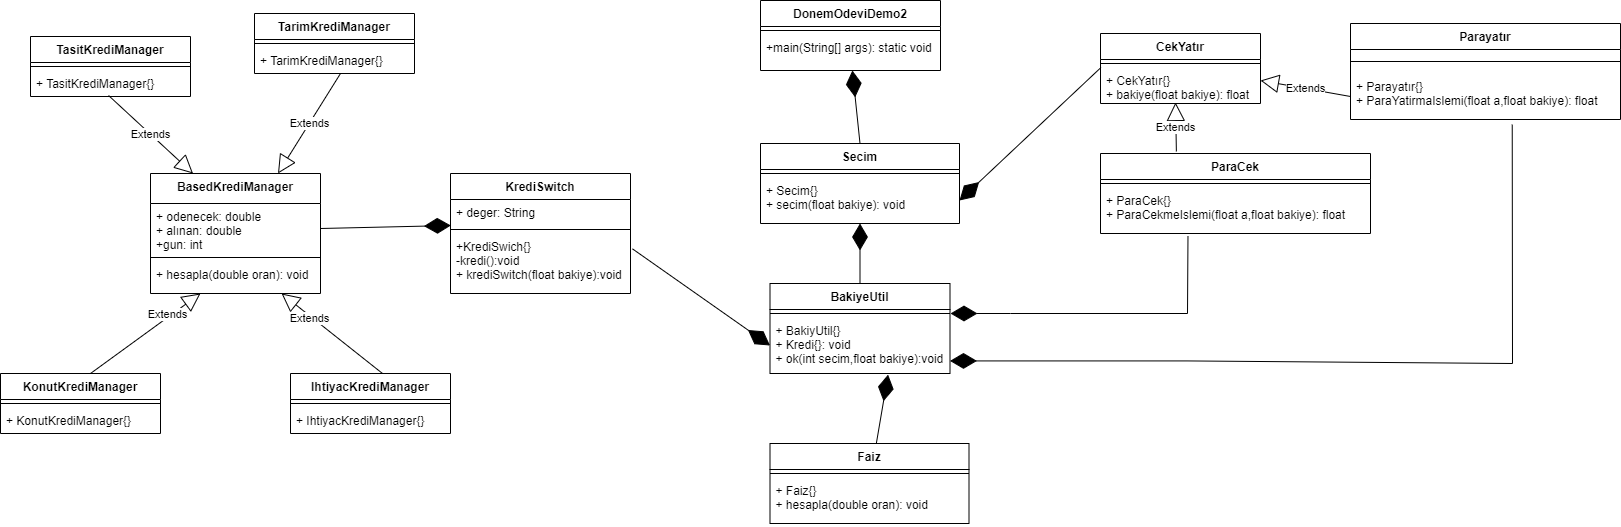

The diagram above was exported from draw.io. Its source (the exported page's mxGraphModel, read from the mxfile embedded in the PNG):
<mxGraphModel dx="1181" dy="646" grid="1" gridSize="10" guides="1" tooltips="1" connect="1" arrows="1" fold="1" page="1" pageScale="1" pageWidth="827" pageHeight="1169" math="0" shadow="0">
  <root>
    <mxCell id="WIyWlLk6GJQsqaUBKTNV-0" />
    <mxCell id="WIyWlLk6GJQsqaUBKTNV-1" parent="WIyWlLk6GJQsqaUBKTNV-0" />
    <mxCell id="mbvODwdWK5cLbM32XMS8-4" value="BasedKrediManager" style="swimlane;fontStyle=1;align=center;verticalAlign=top;childLayout=stackLayout;horizontal=1;startSize=30;horizontalStack=0;resizeParent=1;resizeParentMax=0;resizeLast=0;collapsible=1;marginBottom=0;" parent="WIyWlLk6GJQsqaUBKTNV-1" vertex="1">
      <mxGeometry x="150" y="210" width="170" height="120" as="geometry" />
    </mxCell>
    <mxCell id="mbvODwdWK5cLbM32XMS8-5" value="+ odenecek: double&#10;+ alınan: double&#10;+gun: int" style="text;strokeColor=none;fillColor=none;align=left;verticalAlign=top;spacingLeft=4;spacingRight=4;overflow=hidden;rotatable=0;points=[[0,0.5],[1,0.5]];portConstraint=eastwest;" parent="mbvODwdWK5cLbM32XMS8-4" vertex="1">
      <mxGeometry y="30" width="170" height="50" as="geometry" />
    </mxCell>
    <mxCell id="mbvODwdWK5cLbM32XMS8-6" value="" style="line;strokeWidth=1;fillColor=none;align=left;verticalAlign=middle;spacingTop=-1;spacingLeft=3;spacingRight=3;rotatable=0;labelPosition=right;points=[];portConstraint=eastwest;" parent="mbvODwdWK5cLbM32XMS8-4" vertex="1">
      <mxGeometry y="80" width="170" height="8" as="geometry" />
    </mxCell>
    <mxCell id="mbvODwdWK5cLbM32XMS8-7" value="+ hesapla(double oran): void" style="text;strokeColor=none;fillColor=none;align=left;verticalAlign=top;spacingLeft=4;spacingRight=4;overflow=hidden;rotatable=0;points=[[0,0.5],[1,0.5]];portConstraint=eastwest;" parent="mbvODwdWK5cLbM32XMS8-4" vertex="1">
      <mxGeometry y="88" width="170" height="32" as="geometry" />
    </mxCell>
    <mxCell id="mbvODwdWK5cLbM32XMS8-24" value="Extends" style="endArrow=block;endSize=16;endFill=0;html=1;rounded=0;exitX=0.488;exitY=0.962;exitDx=0;exitDy=0;entryX=0.25;entryY=0;entryDx=0;entryDy=0;exitPerimeter=0;" parent="WIyWlLk6GJQsqaUBKTNV-1" source="mbvODwdWK5cLbM32XMS8-35" target="mbvODwdWK5cLbM32XMS8-4" edge="1">
      <mxGeometry width="160" relative="1" as="geometry">
        <mxPoint x="110" y="182" as="sourcePoint" />
        <mxPoint x="490" y="220" as="targetPoint" />
      </mxGeometry>
    </mxCell>
    <mxCell id="mbvODwdWK5cLbM32XMS8-25" value="Extends" style="endArrow=block;endSize=16;endFill=0;html=1;rounded=0;exitX=0.5;exitY=1;exitDx=0;exitDy=0;entryX=0.75;entryY=0;entryDx=0;entryDy=0;" parent="WIyWlLk6GJQsqaUBKTNV-1" target="mbvODwdWK5cLbM32XMS8-4" edge="1">
      <mxGeometry width="160" relative="1" as="geometry">
        <mxPoint x="340" y="110" as="sourcePoint" />
        <mxPoint x="422.5" y="210" as="targetPoint" />
      </mxGeometry>
    </mxCell>
    <mxCell id="mbvODwdWK5cLbM32XMS8-26" value="Extends" style="endArrow=block;endSize=16;endFill=0;html=1;rounded=0;exitX=0.5;exitY=0;exitDx=0;exitDy=0;entryX=0.294;entryY=1;entryDx=0;entryDy=0;entryPerimeter=0;" parent="WIyWlLk6GJQsqaUBKTNV-1" target="mbvODwdWK5cLbM32XMS8-7" edge="1">
      <mxGeometry x="0.4221" y="2" width="160" relative="1" as="geometry">
        <mxPoint x="90" y="410" as="sourcePoint" />
        <mxPoint x="122.5" y="350" as="targetPoint" />
        <mxPoint as="offset" />
      </mxGeometry>
    </mxCell>
    <mxCell id="mbvODwdWK5cLbM32XMS8-27" value="Extends" style="endArrow=block;endSize=16;endFill=0;html=1;rounded=0;exitX=0.443;exitY=0;exitDx=0;exitDy=0;entryX=0.771;entryY=1;entryDx=0;entryDy=0;entryPerimeter=0;exitPerimeter=0;" parent="WIyWlLk6GJQsqaUBKTNV-1" target="mbvODwdWK5cLbM32XMS8-7" edge="1">
      <mxGeometry x="0.4221" y="2" width="160" relative="1" as="geometry">
        <mxPoint x="382.02" y="410" as="sourcePoint" />
        <mxPoint x="489.98" y="340" as="targetPoint" />
        <mxPoint as="offset" />
      </mxGeometry>
    </mxCell>
    <mxCell id="mbvODwdWK5cLbM32XMS8-28" value="CekYatır" style="swimlane;fontStyle=1;align=center;verticalAlign=top;childLayout=stackLayout;horizontal=1;startSize=26;horizontalStack=0;resizeParent=1;resizeParentMax=0;resizeLast=0;collapsible=1;marginBottom=0;" parent="WIyWlLk6GJQsqaUBKTNV-1" vertex="1">
      <mxGeometry x="1100" y="70" width="160" height="70" as="geometry" />
    </mxCell>
    <mxCell id="mbvODwdWK5cLbM32XMS8-30" value="" style="line;strokeWidth=1;fillColor=none;align=left;verticalAlign=middle;spacingTop=-1;spacingLeft=3;spacingRight=3;rotatable=0;labelPosition=right;points=[];portConstraint=eastwest;" parent="mbvODwdWK5cLbM32XMS8-28" vertex="1">
      <mxGeometry y="26" width="160" height="8" as="geometry" />
    </mxCell>
    <mxCell id="mbvODwdWK5cLbM32XMS8-31" value="+ CekYatır{}&#10;+ bakiye(float bakiye): float" style="text;strokeColor=none;fillColor=none;align=left;verticalAlign=top;spacingLeft=4;spacingRight=4;overflow=hidden;rotatable=0;points=[[0,0.5],[1,0.5]];portConstraint=eastwest;" parent="mbvODwdWK5cLbM32XMS8-28" vertex="1">
      <mxGeometry y="34" width="160" height="36" as="geometry" />
    </mxCell>
    <mxCell id="mbvODwdWK5cLbM32XMS8-32" value="TasitKrediManager" style="swimlane;fontStyle=1;align=center;verticalAlign=top;childLayout=stackLayout;horizontal=1;startSize=26;horizontalStack=0;resizeParent=1;resizeParentMax=0;resizeLast=0;collapsible=1;marginBottom=0;" parent="WIyWlLk6GJQsqaUBKTNV-1" vertex="1">
      <mxGeometry x="30" y="73" width="160" height="60" as="geometry" />
    </mxCell>
    <mxCell id="mbvODwdWK5cLbM32XMS8-34" value="" style="line;strokeWidth=1;fillColor=none;align=left;verticalAlign=middle;spacingTop=-1;spacingLeft=3;spacingRight=3;rotatable=0;labelPosition=right;points=[];portConstraint=eastwest;" parent="mbvODwdWK5cLbM32XMS8-32" vertex="1">
      <mxGeometry y="26" width="160" height="8" as="geometry" />
    </mxCell>
    <mxCell id="mbvODwdWK5cLbM32XMS8-35" value="+ TasitKrediManager{}" style="text;strokeColor=none;fillColor=none;align=left;verticalAlign=top;spacingLeft=4;spacingRight=4;overflow=hidden;rotatable=0;points=[[0,0.5],[1,0.5]];portConstraint=eastwest;" parent="mbvODwdWK5cLbM32XMS8-32" vertex="1">
      <mxGeometry y="34" width="160" height="26" as="geometry" />
    </mxCell>
    <mxCell id="mbvODwdWK5cLbM32XMS8-36" value="TarimKrediManager" style="swimlane;fontStyle=1;align=center;verticalAlign=top;childLayout=stackLayout;horizontal=1;startSize=26;horizontalStack=0;resizeParent=1;resizeParentMax=0;resizeLast=0;collapsible=1;marginBottom=0;" parent="WIyWlLk6GJQsqaUBKTNV-1" vertex="1">
      <mxGeometry x="254" y="50" width="160" height="60" as="geometry" />
    </mxCell>
    <mxCell id="mbvODwdWK5cLbM32XMS8-37" value="" style="line;strokeWidth=1;fillColor=none;align=left;verticalAlign=middle;spacingTop=-1;spacingLeft=3;spacingRight=3;rotatable=0;labelPosition=right;points=[];portConstraint=eastwest;" parent="mbvODwdWK5cLbM32XMS8-36" vertex="1">
      <mxGeometry y="26" width="160" height="8" as="geometry" />
    </mxCell>
    <mxCell id="mbvODwdWK5cLbM32XMS8-38" value="+ TarimKrediManager{}" style="text;strokeColor=none;fillColor=none;align=left;verticalAlign=top;spacingLeft=4;spacingRight=4;overflow=hidden;rotatable=0;points=[[0,0.5],[1,0.5]];portConstraint=eastwest;" parent="mbvODwdWK5cLbM32XMS8-36" vertex="1">
      <mxGeometry y="34" width="160" height="26" as="geometry" />
    </mxCell>
    <mxCell id="mbvODwdWK5cLbM32XMS8-39" value="KonutKrediManager" style="swimlane;fontStyle=1;align=center;verticalAlign=top;childLayout=stackLayout;horizontal=1;startSize=26;horizontalStack=0;resizeParent=1;resizeParentMax=0;resizeLast=0;collapsible=1;marginBottom=0;" parent="WIyWlLk6GJQsqaUBKTNV-1" vertex="1">
      <mxGeometry y="410" width="160" height="60" as="geometry" />
    </mxCell>
    <mxCell id="mbvODwdWK5cLbM32XMS8-40" value="" style="line;strokeWidth=1;fillColor=none;align=left;verticalAlign=middle;spacingTop=-1;spacingLeft=3;spacingRight=3;rotatable=0;labelPosition=right;points=[];portConstraint=eastwest;" parent="mbvODwdWK5cLbM32XMS8-39" vertex="1">
      <mxGeometry y="26" width="160" height="8" as="geometry" />
    </mxCell>
    <mxCell id="mbvODwdWK5cLbM32XMS8-41" value="+ KonutKrediManager{}" style="text;strokeColor=none;fillColor=none;align=left;verticalAlign=top;spacingLeft=4;spacingRight=4;overflow=hidden;rotatable=0;points=[[0,0.5],[1,0.5]];portConstraint=eastwest;" parent="mbvODwdWK5cLbM32XMS8-39" vertex="1">
      <mxGeometry y="34" width="160" height="26" as="geometry" />
    </mxCell>
    <mxCell id="mbvODwdWK5cLbM32XMS8-42" value="IhtiyacKrediManager" style="swimlane;fontStyle=1;align=center;verticalAlign=top;childLayout=stackLayout;horizontal=1;startSize=26;horizontalStack=0;resizeParent=1;resizeParentMax=0;resizeLast=0;collapsible=1;marginBottom=0;" parent="WIyWlLk6GJQsqaUBKTNV-1" vertex="1">
      <mxGeometry x="290" y="410" width="160" height="60" as="geometry" />
    </mxCell>
    <mxCell id="mbvODwdWK5cLbM32XMS8-43" value="" style="line;strokeWidth=1;fillColor=none;align=left;verticalAlign=middle;spacingTop=-1;spacingLeft=3;spacingRight=3;rotatable=0;labelPosition=right;points=[];portConstraint=eastwest;" parent="mbvODwdWK5cLbM32XMS8-42" vertex="1">
      <mxGeometry y="26" width="160" height="8" as="geometry" />
    </mxCell>
    <mxCell id="mbvODwdWK5cLbM32XMS8-44" value="+ IhtiyacKrediManager{}" style="text;strokeColor=none;fillColor=none;align=left;verticalAlign=top;spacingLeft=4;spacingRight=4;overflow=hidden;rotatable=0;points=[[0,0.5],[1,0.5]];portConstraint=eastwest;" parent="mbvODwdWK5cLbM32XMS8-42" vertex="1">
      <mxGeometry y="34" width="160" height="26" as="geometry" />
    </mxCell>
    <mxCell id="mbvODwdWK5cLbM32XMS8-45" value="ParaCek" style="swimlane;fontStyle=1;align=center;verticalAlign=top;childLayout=stackLayout;horizontal=1;startSize=26;horizontalStack=0;resizeParent=1;resizeParentMax=0;resizeLast=0;collapsible=1;marginBottom=0;" parent="WIyWlLk6GJQsqaUBKTNV-1" vertex="1">
      <mxGeometry x="1100" y="190" width="270" height="80" as="geometry" />
    </mxCell>
    <mxCell id="mbvODwdWK5cLbM32XMS8-46" value="" style="line;strokeWidth=1;fillColor=none;align=left;verticalAlign=middle;spacingTop=-1;spacingLeft=3;spacingRight=3;rotatable=0;labelPosition=right;points=[];portConstraint=eastwest;" parent="mbvODwdWK5cLbM32XMS8-45" vertex="1">
      <mxGeometry y="26" width="270" height="8" as="geometry" />
    </mxCell>
    <mxCell id="mbvODwdWK5cLbM32XMS8-47" value="+ ParaCek{}&#10;+ ParaCekmeIslemi(float a,float bakiye): float" style="text;strokeColor=none;fillColor=none;align=left;verticalAlign=top;spacingLeft=4;spacingRight=4;overflow=hidden;rotatable=0;points=[[0,0.5],[1,0.5]];portConstraint=eastwest;" parent="mbvODwdWK5cLbM32XMS8-45" vertex="1">
      <mxGeometry y="34" width="270" height="46" as="geometry" />
    </mxCell>
    <mxCell id="mbvODwdWK5cLbM32XMS8-48" value="Parayatır" style="swimlane;fontStyle=1;align=center;verticalAlign=top;childLayout=stackLayout;horizontal=1;startSize=26;horizontalStack=0;resizeParent=1;resizeParentMax=0;resizeLast=0;collapsible=1;marginBottom=0;" parent="WIyWlLk6GJQsqaUBKTNV-1" vertex="1">
      <mxGeometry x="1350" y="60" width="270" height="96" as="geometry">
        <mxRectangle x="750" y="170" width="80" height="26" as="alternateBounds" />
      </mxGeometry>
    </mxCell>
    <mxCell id="mbvODwdWK5cLbM32XMS8-49" value="" style="line;strokeWidth=1;fillColor=none;align=left;verticalAlign=middle;spacingTop=-1;spacingLeft=3;spacingRight=3;rotatable=0;labelPosition=right;points=[];portConstraint=eastwest;" parent="mbvODwdWK5cLbM32XMS8-48" vertex="1">
      <mxGeometry y="26" width="270" height="24" as="geometry" />
    </mxCell>
    <mxCell id="mbvODwdWK5cLbM32XMS8-50" value="+ Parayatır{}&#10;+ ParaYatirmaIslemi(float a,float bakiye): float" style="text;strokeColor=none;fillColor=none;align=left;verticalAlign=top;spacingLeft=4;spacingRight=4;overflow=hidden;rotatable=0;points=[[0,0.5],[1,0.5]];portConstraint=eastwest;" parent="mbvODwdWK5cLbM32XMS8-48" vertex="1">
      <mxGeometry y="50" width="270" height="46" as="geometry" />
    </mxCell>
    <mxCell id="mbvODwdWK5cLbM32XMS8-51" value="Extends" style="endArrow=block;endSize=16;endFill=0;html=1;rounded=0;exitX=0;exitY=0.5;exitDx=0;exitDy=0;" parent="WIyWlLk6GJQsqaUBKTNV-1" source="mbvODwdWK5cLbM32XMS8-50" edge="1">
      <mxGeometry width="160" relative="1" as="geometry">
        <mxPoint x="1310" y="-60" as="sourcePoint" />
        <mxPoint x="1260" y="117" as="targetPoint" />
        <Array as="points" />
      </mxGeometry>
    </mxCell>
    <mxCell id="mbvODwdWK5cLbM32XMS8-53" value="Extends" style="endArrow=block;endSize=16;endFill=0;html=1;rounded=0;entryX=0.469;entryY=0.972;entryDx=0;entryDy=0;exitX=0.281;exitY=-0.025;exitDx=0;exitDy=0;entryPerimeter=0;exitPerimeter=0;" parent="WIyWlLk6GJQsqaUBKTNV-1" source="mbvODwdWK5cLbM32XMS8-45" target="mbvODwdWK5cLbM32XMS8-31" edge="1">
      <mxGeometry width="160" relative="1" as="geometry">
        <mxPoint x="1260" y="170" as="sourcePoint" />
        <mxPoint x="1170" y="175" as="targetPoint" />
        <Array as="points" />
      </mxGeometry>
    </mxCell>
    <mxCell id="mbvODwdWK5cLbM32XMS8-62" value="BakiyeUtil" style="swimlane;fontStyle=1;align=center;verticalAlign=top;childLayout=stackLayout;horizontal=1;startSize=26;horizontalStack=0;resizeParent=1;resizeParentMax=0;resizeLast=0;collapsible=1;marginBottom=0;" parent="WIyWlLk6GJQsqaUBKTNV-1" vertex="1">
      <mxGeometry x="769.5" y="320" width="180" height="90" as="geometry" />
    </mxCell>
    <mxCell id="mbvODwdWK5cLbM32XMS8-64" value="" style="line;strokeWidth=1;fillColor=none;align=left;verticalAlign=middle;spacingTop=-1;spacingLeft=3;spacingRight=3;rotatable=0;labelPosition=right;points=[];portConstraint=eastwest;" parent="mbvODwdWK5cLbM32XMS8-62" vertex="1">
      <mxGeometry y="26" width="180" height="8" as="geometry" />
    </mxCell>
    <mxCell id="mbvODwdWK5cLbM32XMS8-65" value="+ BakiyUtil{}&#10;+ Kredi{}: void&#10;+ ok(int secim,float bakiye):void" style="text;strokeColor=none;fillColor=none;align=left;verticalAlign=top;spacingLeft=4;spacingRight=4;overflow=hidden;rotatable=0;points=[[0,0.5],[1,0.5]];portConstraint=eastwest;" parent="mbvODwdWK5cLbM32XMS8-62" vertex="1">
      <mxGeometry y="34" width="180" height="56" as="geometry" />
    </mxCell>
    <mxCell id="mbvODwdWK5cLbM32XMS8-66" value="DonemOdeviDemo2" style="swimlane;fontStyle=1;align=center;verticalAlign=top;childLayout=stackLayout;horizontal=1;startSize=26;horizontalStack=0;resizeParent=1;resizeParentMax=0;resizeLast=0;collapsible=1;marginBottom=0;" parent="WIyWlLk6GJQsqaUBKTNV-1" vertex="1">
      <mxGeometry x="760" y="37" width="180" height="70" as="geometry" />
    </mxCell>
    <mxCell id="mbvODwdWK5cLbM32XMS8-67" value="" style="line;strokeWidth=1;fillColor=none;align=left;verticalAlign=middle;spacingTop=-1;spacingLeft=3;spacingRight=3;rotatable=0;labelPosition=right;points=[];portConstraint=eastwest;" parent="mbvODwdWK5cLbM32XMS8-66" vertex="1">
      <mxGeometry y="26" width="180" height="8" as="geometry" />
    </mxCell>
    <mxCell id="mbvODwdWK5cLbM32XMS8-68" value="+main(String[] args): static void" style="text;strokeColor=none;fillColor=none;align=left;verticalAlign=top;spacingLeft=4;spacingRight=4;overflow=hidden;rotatable=0;points=[[0,0.5],[1,0.5]];portConstraint=eastwest;" parent="mbvODwdWK5cLbM32XMS8-66" vertex="1">
      <mxGeometry y="34" width="180" height="36" as="geometry" />
    </mxCell>
    <mxCell id="mbvODwdWK5cLbM32XMS8-69" value="Faiz" style="swimlane;fontStyle=1;align=center;verticalAlign=top;childLayout=stackLayout;horizontal=1;startSize=26;horizontalStack=0;resizeParent=1;resizeParentMax=0;resizeLast=0;collapsible=1;marginBottom=0;" parent="WIyWlLk6GJQsqaUBKTNV-1" vertex="1">
      <mxGeometry x="769.5" y="480" width="199" height="80" as="geometry" />
    </mxCell>
    <mxCell id="mbvODwdWK5cLbM32XMS8-70" value="" style="line;strokeWidth=1;fillColor=none;align=left;verticalAlign=middle;spacingTop=-1;spacingLeft=3;spacingRight=3;rotatable=0;labelPosition=right;points=[];portConstraint=eastwest;" parent="mbvODwdWK5cLbM32XMS8-69" vertex="1">
      <mxGeometry y="26" width="199" height="8" as="geometry" />
    </mxCell>
    <mxCell id="mbvODwdWK5cLbM32XMS8-71" value="+ Faiz{}&#10;+ hesapla(double oran): void" style="text;strokeColor=none;fillColor=none;align=left;verticalAlign=top;spacingLeft=4;spacingRight=4;overflow=hidden;rotatable=0;points=[[0,0.5],[1,0.5]];portConstraint=eastwest;" parent="mbvODwdWK5cLbM32XMS8-69" vertex="1">
      <mxGeometry y="34" width="199" height="46" as="geometry" />
    </mxCell>
    <mxCell id="mbvODwdWK5cLbM32XMS8-72" value="Secim" style="swimlane;fontStyle=1;align=center;verticalAlign=top;childLayout=stackLayout;horizontal=1;startSize=26;horizontalStack=0;resizeParent=1;resizeParentMax=0;resizeLast=0;collapsible=1;marginBottom=0;" parent="WIyWlLk6GJQsqaUBKTNV-1" vertex="1">
      <mxGeometry x="760" y="180" width="199" height="80" as="geometry" />
    </mxCell>
    <mxCell id="mbvODwdWK5cLbM32XMS8-73" value="" style="line;strokeWidth=1;fillColor=none;align=left;verticalAlign=middle;spacingTop=-1;spacingLeft=3;spacingRight=3;rotatable=0;labelPosition=right;points=[];portConstraint=eastwest;" parent="mbvODwdWK5cLbM32XMS8-72" vertex="1">
      <mxGeometry y="26" width="199" height="8" as="geometry" />
    </mxCell>
    <mxCell id="mbvODwdWK5cLbM32XMS8-74" value="+ Secim{}&#10;+ secim(float bakiye): void" style="text;strokeColor=none;fillColor=none;align=left;verticalAlign=top;spacingLeft=4;spacingRight=4;overflow=hidden;rotatable=0;points=[[0,0.5],[1,0.5]];portConstraint=eastwest;" parent="mbvODwdWK5cLbM32XMS8-72" vertex="1">
      <mxGeometry y="34" width="199" height="46" as="geometry" />
    </mxCell>
    <mxCell id="mbvODwdWK5cLbM32XMS8-85" value="KrediSwitch" style="swimlane;fontStyle=1;align=center;verticalAlign=top;childLayout=stackLayout;horizontal=1;startSize=26;horizontalStack=0;resizeParent=1;resizeParentMax=0;resizeLast=0;collapsible=1;marginBottom=0;" parent="WIyWlLk6GJQsqaUBKTNV-1" vertex="1">
      <mxGeometry x="450" y="210" width="180" height="120" as="geometry" />
    </mxCell>
    <mxCell id="mbvODwdWK5cLbM32XMS8-86" value="+ deger: String" style="text;strokeColor=none;fillColor=none;align=left;verticalAlign=top;spacingLeft=4;spacingRight=4;overflow=hidden;rotatable=0;points=[[0,0.5],[1,0.5]];portConstraint=eastwest;" parent="mbvODwdWK5cLbM32XMS8-85" vertex="1">
      <mxGeometry y="26" width="180" height="26" as="geometry" />
    </mxCell>
    <mxCell id="mbvODwdWK5cLbM32XMS8-87" value="" style="line;strokeWidth=1;fillColor=none;align=left;verticalAlign=middle;spacingTop=-1;spacingLeft=3;spacingRight=3;rotatable=0;labelPosition=right;points=[];portConstraint=eastwest;" parent="mbvODwdWK5cLbM32XMS8-85" vertex="1">
      <mxGeometry y="52" width="180" height="8" as="geometry" />
    </mxCell>
    <mxCell id="mbvODwdWK5cLbM32XMS8-88" value="+KrediSwich{}&#10;-kredi():void&#10;+ krediSwitch(float bakiye):void" style="text;strokeColor=none;fillColor=none;align=left;verticalAlign=top;spacingLeft=4;spacingRight=4;overflow=hidden;rotatable=0;points=[[0,0.5],[1,0.5]];portConstraint=eastwest;" parent="mbvODwdWK5cLbM32XMS8-85" vertex="1">
      <mxGeometry y="60" width="180" height="60" as="geometry" />
    </mxCell>
    <mxCell id="kv8GexUJahCjFe3Lgwlc-0" value="" style="endArrow=diamondThin;endFill=1;endSize=24;html=1;rounded=0;exitX=0.5;exitY=0;exitDx=0;exitDy=0;" edge="1" parent="WIyWlLk6GJQsqaUBKTNV-1" source="mbvODwdWK5cLbM32XMS8-72" target="mbvODwdWK5cLbM32XMS8-68">
      <mxGeometry width="160" relative="1" as="geometry">
        <mxPoint x="810" y="210" as="sourcePoint" />
        <mxPoint x="980" y="120" as="targetPoint" />
      </mxGeometry>
    </mxCell>
    <mxCell id="kv8GexUJahCjFe3Lgwlc-2" value="" style="endArrow=diamondThin;endFill=1;endSize=24;html=1;rounded=0;exitX=0.5;exitY=0;exitDx=0;exitDy=0;" edge="1" parent="WIyWlLk6GJQsqaUBKTNV-1" source="mbvODwdWK5cLbM32XMS8-62" target="mbvODwdWK5cLbM32XMS8-74">
      <mxGeometry width="160" relative="1" as="geometry">
        <mxPoint x="1410" y="150" as="sourcePoint" />
        <mxPoint x="1010" y="140" as="targetPoint" />
      </mxGeometry>
    </mxCell>
    <mxCell id="kv8GexUJahCjFe3Lgwlc-4" value="" style="endArrow=diamondThin;endFill=1;endSize=24;html=1;rounded=0;entryX=0.002;entryY=1;entryDx=0;entryDy=0;entryPerimeter=0;exitX=1;exitY=0.5;exitDx=0;exitDy=0;" edge="1" parent="WIyWlLk6GJQsqaUBKTNV-1" source="mbvODwdWK5cLbM32XMS8-5" target="mbvODwdWK5cLbM32XMS8-86">
      <mxGeometry width="160" relative="1" as="geometry">
        <mxPoint x="430" y="280" as="sourcePoint" />
        <mxPoint x="380" y="219" as="targetPoint" />
      </mxGeometry>
    </mxCell>
    <mxCell id="kv8GexUJahCjFe3Lgwlc-5" value="" style="endArrow=diamondThin;endFill=1;endSize=24;html=1;rounded=0;exitX=1.011;exitY=0.256;exitDx=0;exitDy=0;exitPerimeter=0;entryX=0;entryY=0.5;entryDx=0;entryDy=0;" edge="1" parent="WIyWlLk6GJQsqaUBKTNV-1" source="mbvODwdWK5cLbM32XMS8-88" target="mbvODwdWK5cLbM32XMS8-65">
      <mxGeometry width="160" relative="1" as="geometry">
        <mxPoint x="620" y="271.5" as="sourcePoint" />
        <mxPoint x="750" y="285" as="targetPoint" />
      </mxGeometry>
    </mxCell>
    <mxCell id="kv8GexUJahCjFe3Lgwlc-7" value="" style="endArrow=diamondThin;endFill=1;endSize=24;html=1;rounded=0;entryX=0.656;entryY=1.02;entryDx=0;entryDy=0;entryPerimeter=0;" edge="1" parent="WIyWlLk6GJQsqaUBKTNV-1" source="mbvODwdWK5cLbM32XMS8-69" target="mbvODwdWK5cLbM32XMS8-65">
      <mxGeometry width="160" relative="1" as="geometry">
        <mxPoint x="1060" y="440" as="sourcePoint" />
        <mxPoint x="1050" y="360" as="targetPoint" />
      </mxGeometry>
    </mxCell>
    <mxCell id="kv8GexUJahCjFe3Lgwlc-8" value="" style="endArrow=diamondThin;endFill=1;endSize=24;html=1;rounded=0;exitX=0.003;exitY=0;exitDx=0;exitDy=0;exitPerimeter=0;entryX=1;entryY=0.5;entryDx=0;entryDy=0;" edge="1" parent="WIyWlLk6GJQsqaUBKTNV-1" source="mbvODwdWK5cLbM32XMS8-31" target="mbvODwdWK5cLbM32XMS8-74">
      <mxGeometry width="160" relative="1" as="geometry">
        <mxPoint x="910" y="270" as="sourcePoint" />
        <mxPoint x="1070" y="270" as="targetPoint" />
      </mxGeometry>
    </mxCell>
    <mxCell id="kv8GexUJahCjFe3Lgwlc-10" value="" style="endArrow=diamondThin;endFill=1;endSize=24;html=1;rounded=0;exitX=0.324;exitY=1.056;exitDx=0;exitDy=0;exitPerimeter=0;" edge="1" parent="WIyWlLk6GJQsqaUBKTNV-1" source="mbvODwdWK5cLbM32XMS8-47">
      <mxGeometry width="160" relative="1" as="geometry">
        <mxPoint x="1270" y="350" as="sourcePoint" />
        <mxPoint x="950" y="350" as="targetPoint" />
        <Array as="points">
          <mxPoint x="1187" y="350" />
          <mxPoint x="1010" y="350" />
        </Array>
      </mxGeometry>
    </mxCell>
    <mxCell id="kv8GexUJahCjFe3Lgwlc-11" value="" style="endArrow=diamondThin;endFill=1;endSize=24;html=1;rounded=0;exitX=0.599;exitY=1.112;exitDx=0;exitDy=0;exitPerimeter=0;" edge="1" parent="WIyWlLk6GJQsqaUBKTNV-1" source="mbvODwdWK5cLbM32XMS8-50">
      <mxGeometry width="160" relative="1" as="geometry">
        <mxPoint x="1350" y="320" as="sourcePoint" />
        <mxPoint x="949.5" y="397.42" as="targetPoint" />
        <Array as="points">
          <mxPoint x="1512" y="400" />
          <mxPoint x="1186.5" y="397.42" />
          <mxPoint x="1009.5" y="397.42" />
        </Array>
      </mxGeometry>
    </mxCell>
  </root>
</mxGraphModel>